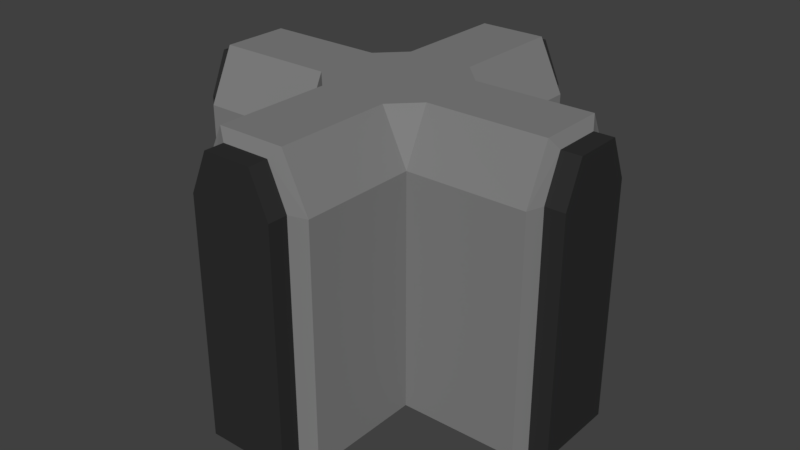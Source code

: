 # Source: wallCrossing.blend  (saved by Blender 2.79.0; exported with 4.5.12 LTS)
import bpy
from mathutils import Matrix  # noqa: F401  (used for matrix-valued properties, if any)

bpy.ops.wm.read_factory_settings(use_empty=True)
scene = bpy.context.scene
scene.name = 'Scene'

# ---- collections
col_collection_1 = bpy.data.collections.new('Collection 1'); scene.collection.children.link(col_collection_1)

# ---- materials (node trees are filled in below, after node groups)
mat_material_006 = bpy.data.materials.new('Material.006')
mat_material_006.alpha_threshold = 0.0
mat_material_006.use_transparent_shadow = False
mat_material_006.diffuse_color = (0.2203, 0.2203, 0.2203, 1.0)
mat_material_006.roughness = 0.5
mat_material_005 = bpy.data.materials.new('Material.005')
mat_material_005.alpha_threshold = 0.0
mat_material_005.use_transparent_shadow = False
mat_material_005.diffuse_color = (0.0291, 0.0291, 0.0291, 1.0)
mat_material_005.roughness = 0.5

# ---- material node trees

# ---- world
world_world = bpy.data.worlds.new('World'); scene.world = world_world
world_world.color = (0.05088, 0.05088, 0.05088)
world_world.use_sun_shadow = False
world_world.sun_shadow_jitter_overblur = 0.0
world_world.cycles.sampling_method = 'MANUAL'

# ---- meshes
me_cube_012 = bpy.data.meshes.new('Cube.012')
me_cube_012.from_pydata([(-0.6547, 1.891, -5.25), (-0.6547, 1.891, -1.493), (3.107, 1.877, -5.25), (3.107, 1.877, -1.493), (3.107, -1.88, -5.25), (3.107, -1.88, -1.493), (-0.6547, 1.891, 2.265), (3.107, 1.877, 2.265), (3.107, -1.88, 2.265), (-0.6512, 1.073, 3.943), (-0.6512, -1.076, 3.943), (3.107, 1.073, 3.943), (3.107, -1.076, 3.943), (3.283, 1.346, -5.25), (3.283, 1.346, -1.493), (3.283, -1.349, -5.25), (3.283, -1.349, -1.493), (3.283, 1.346, 2.265), (3.283, -1.349, 2.265), (3.283, 0.7688, 3.587), (3.283, -0.772, 3.587), (3.907, 1.346, -5.25), (3.907, 1.346, -1.493), (3.907, -1.349, -5.25), (3.907, -1.349, -1.493), (3.907, 1.346, 2.265), (3.907, -1.349, 2.265), (3.907, 0.7688, 3.587), (3.907, -0.772, 3.587), (-0.6547, 5.571, -5.25), (-0.6547, 5.571, -1.493), (-4.412, 1.891, -5.25), (-4.412, 1.891, -1.493), (-0.6547, 5.571, 2.265), (-4.412, 1.891, 2.265), (-1.459, 1.891, 3.943), (-3.608, 1.891, 3.943), (-4.412, 5.571, -5.25), (-4.412, 5.571, -1.493), (-4.412, 5.571, 2.265), (-1.459, 5.571, 3.943), (-3.608, 5.571, 3.943), (-0.6547, -5.569, -1.493), (-0.6547, -5.569, -5.25), (-0.6547, -1.889, 2.265), (-0.6547, -1.889, -1.493), (-0.6547, -1.889, -5.25), (-4.412, -1.889, -5.25), (-4.412, -1.889, -1.493), (-0.6547, -5.569, 2.265), (-4.412, -1.889, 2.265), (-1.459, -1.889, 3.943), (-3.608, -1.889, 3.943), (-4.412, -5.569, -5.25), (-4.412, -5.569, -1.493), (-4.412, -5.569, 2.265), (-1.459, -5.569, 3.943), (-3.608, -5.569, 3.943), (-4.412, 1.073, 3.943), (-4.412, -1.076, 3.943), (-8.173, 1.346, -5.25), (-8.173, 1.891, -1.493), (-8.173, 1.891, 2.265), (-8.173, -1.349, -5.25), (-8.173, -1.889, -1.493), (-8.173, -1.889, 2.265), (-8.173, 0.7688, 3.587), (-8.173, -0.772, 3.587), (-1.803, 5.726, 3.587), (-8.173, 1.346, -1.493), (-3.921, 5.726, -5.25), (-8.173, -1.349, -1.493), (-8.173, 1.346, 2.265), (-8.173, -1.349, 2.265), (-3.921, 5.726, 2.265), (-1.226, 5.726, -1.493), (-8.797, 1.346, -5.25), (-8.797, 1.346, -1.493), (-8.797, -1.349, -5.25), (-8.797, -1.349, -1.493), (-8.797, 1.346, 2.265), (-8.797, -1.349, 2.265), (-8.797, 0.7688, 3.587), (-8.797, -0.772, 3.587), (-8.173, 1.891, -5.25), (-8.173, -1.889, -5.25), (-3.344, 5.726, 3.587), (-1.226, 5.726, 2.265), (-1.226, 5.726, -5.25), (-3.921, 5.726, -1.493), (-8.173, 1.073, 3.943), (-8.173, -1.076, 3.943), (-3.921, 6.351, -1.493), (-3.921, 6.351, -5.25), (-1.226, 6.351, -5.25), (-1.226, 6.351, -1.493), (-3.921, 6.351, 2.265), (-1.226, 6.351, 2.265), (-3.344, 6.351, 3.587), (-1.803, 6.351, 3.587), (-3.921, -5.73, -5.25), (-1.226, -5.73, -5.25), (-3.344, -5.73, 3.587), (-1.803, -5.73, 3.587), (-3.921, -5.73, -1.493), (-1.226, -5.73, -1.493), (-3.921, -5.73, 2.265), (-1.226, -5.73, 2.265), (-3.921, -6.354, -5.25), (-3.921, -6.354, -1.493), (-1.226, -6.354, -5.25), (-1.226, -6.354, -1.493), (-3.921, -6.354, 2.265), (-1.226, -6.354, 2.265), (-3.344, -6.354, 3.587), (-1.803, -6.354, 3.587)], [], [(44, 51, 56, 49), (46, 4, 5, 45), (11, 19, 17, 7), (2, 0, 1, 3), (46, 0, 2, 4), (4, 15, 16, 5), (6, 9, 11, 7), (42, 49, 107, 105), (1, 6, 7, 3), (5, 8, 44, 45), (12, 11, 9, 10), (8, 12, 10, 44), (7, 17, 14, 3), (51, 52, 57, 56), (20, 28, 27, 19), (18, 26, 28, 20), (15, 23, 24, 16), (12, 20, 19, 11), (3, 14, 13, 2), (2, 13, 15, 4), (8, 18, 20, 12), (5, 16, 18, 8), (23, 21, 22, 24), (22, 25, 26, 24), (25, 27, 28, 26), (16, 24, 26, 18), (14, 22, 21, 13), (13, 21, 23, 15), (19, 27, 25, 17), (17, 25, 22, 14), (1, 30, 33, 6), (34, 39, 38, 32), (31, 37, 29, 0), (33, 30, 75, 87), (45, 44, 49, 42), (47, 46, 43, 53), (38, 39, 74, 89), (52, 50, 55, 57), (39, 41, 86, 74), (36, 41, 39, 34), (6, 33, 40, 35), (35, 40, 41, 36), (0, 29, 30, 1), (32, 38, 37, 31), (54, 53, 100, 104), (43, 42, 105, 101), (46, 45, 42, 43), (48, 47, 53, 54), (50, 48, 54, 55), (10, 51, 44), (35, 9, 6), (51, 10, 9, 35), (52, 59, 50), (58, 34, 62, 90), (34, 32, 61, 62), (31, 0, 46, 47), (52, 51, 35, 36), (31, 47, 85, 63, 60, 84), (34, 58, 36), (47, 48, 64, 85), (32, 31, 84, 61), (50, 59, 91, 65), (59, 58, 90, 91), (48, 50, 65, 64), (67, 66, 82, 83), (73, 67, 83, 81), (63, 71, 79, 78), (78, 79, 77, 76), (77, 79, 81, 80), (80, 81, 83, 82), (71, 73, 81, 79), (69, 60, 76, 77), (60, 63, 78, 76), (66, 72, 80, 82), (72, 69, 77, 80), (36, 58, 59, 52), (60, 69, 61, 84), (69, 72, 62, 61), (73, 71, 64, 65), (71, 63, 85, 64), (66, 67, 91, 90), (72, 66, 90, 62), (67, 73, 65, 91), (68, 99, 98, 86), (87, 97, 99, 68), (88, 94, 95, 75), (94, 93, 92, 95), (92, 96, 97, 95), (96, 98, 99, 97), (75, 95, 97, 87), (89, 92, 93, 70), (70, 93, 94, 88), (86, 98, 96, 74), (74, 96, 92, 89), (103, 102, 114, 115), (107, 103, 115, 113), (101, 105, 111, 110), (110, 111, 109, 108), (109, 111, 113, 112), (112, 113, 115, 114), (105, 107, 113, 111), (104, 100, 108, 109), (100, 101, 110, 108), (102, 106, 112, 114), (106, 104, 109, 112), (56, 57, 102, 103), (49, 56, 103, 107), (55, 54, 104, 106), (57, 55, 106, 102), (53, 43, 101, 100), (29, 37, 70, 88), (30, 29, 88, 75), (41, 40, 68, 86), (37, 38, 89, 70), (40, 33, 87, 68)])
me_cube_012.polygons.foreach_set('material_index', [0, 0, 0, 0, 0, 0, 0, 0, 0, 0, 0, 0, 0, 0, 1, 1, 1, 0, 0, 0, 0, 0, 1, 1, 1, 1, 1, 1, 1, 1, 0, 0, 0, 0, 0, 0, 0, 0, 0, 0, 0, 0, 0, 0, 0, 0, 0, 0, 0, 0, 0, 0, 0, 0, 0, 0, 0, 0, 0, 0, 0, 0, 0, 0, 1, 1, 1, 1, 1, 1, 1, 1, 1, 1, 1, 0, 0, 0, 0, 0, 0, 0, 0, 1, 1, 1, 1, 1, 1, 1, 1, 1, 1, 1, 1, 1, 1, 1, 1, 1, 1, 1, 1, 1, 1, 0, 0, 0, 0, 0, 0, 0, 0, 0, 0])
me_cube_012.materials.append(mat_material_006)
me_cube_012.materials.append(mat_material_005)
me_cube_012.use_remesh_preserve_volume = False
me_cube_012.use_remesh_preserve_attributes = False
me_cube_012.use_mirror_vertex_groups = False
me_cube_012.update()

# ---- objects
ob_cornerwallleft_001 = bpy.data.objects.new('cornerWallLeft.001', me_cube_012)

# ---- transforms, parenting, visibility, modifiers, constraints
ob_cornerwallleft_001.location = (2.74, 0.0, 0.0)
ob_cornerwallleft_001.lineart.crease_threshold = 0.0

# ---- collection membership
col_collection_1.objects.link(ob_cornerwallleft_001)

# ---- scene / render settings (as saved in the file)
scene.frame_start = 1; scene.frame_end = 250; scene.frame_set(1)
scene.render.engine = 'BLENDER_EEVEE_NEXT'
scene.render.resolution_percentage = 50
scene.render.dither_intensity = 0.0
scene.cycles.use_denoising = False
scene.cycles.samples = 128
scene.cycles.sampling_pattern = 'TABULATED_SOBOL'
scene.cycles.use_adaptive_sampling = False
scene.cycles.use_light_tree = False
scene.cycles.blur_glossy = 0.0
scene.cycles.sample_clamp_indirect = 0.0
scene.view_settings.view_transform = 'Standard'
bpy.context.view_layer.update()

# ---- added for rendering (the .blend has no active camera and no usable light): camera, sun
cam_auto = bpy.data.cameras.new('AutoCamera')
cam_auto.lens = 50.0
cam_auto.sensor_width = 36.0
cam_auto.clip_end = 1000.0
ob_auto_camera = bpy.data.objects.new('AutoCamera', cam_auto)
scene.collection.objects.link(ob_auto_camera)
ob_auto_camera.location = (18.9685, -22.4101, 14.2854)
ob_auto_camera.rotation_euler = (1.09748, -7.21219e-08, 0.694738)
scene.camera = ob_auto_camera
light_auto_sun = bpy.data.lights.new('AutoSun', 'SUN')
light_auto_sun.energy = 3.0
light_auto_sun.angle = 0.0523599
ob_auto_sun = bpy.data.objects.new('AutoSun', light_auto_sun)
scene.collection.objects.link(ob_auto_sun)
ob_auto_sun.rotation_euler = (0.872665, 0.174533, 0.523599)
bpy.context.view_layer.update()
